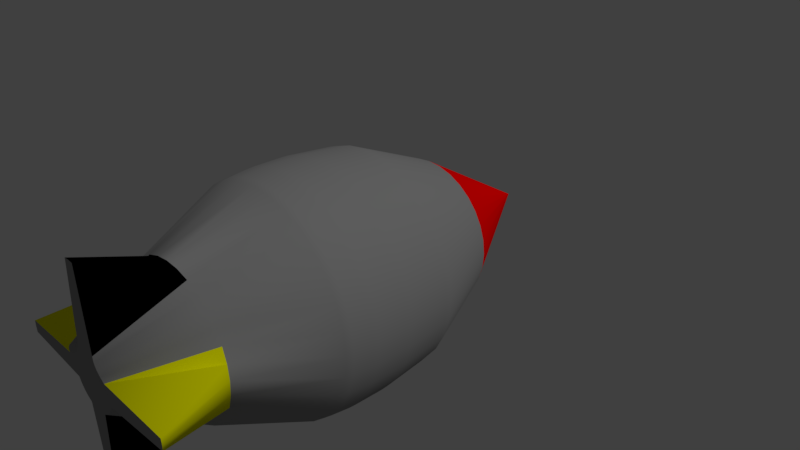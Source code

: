 # Source: missile.blend  (saved by Blender 2.77.0; exported with 4.5.12 LTS)
import bpy
from mathutils import Matrix  # noqa: F401  (used for matrix-valued properties, if any)

bpy.ops.wm.read_factory_settings(use_empty=True)
scene = bpy.context.scene
scene.name = 'Scene'

# ---- collections
col_collection_1 = bpy.data.collections.new('Collection 1'); scene.collection.children.link(col_collection_1)

# ---- materials (node trees are filled in below, after node groups)
mat_missile_base = bpy.data.materials.new('Missile_Base')
mat_missile_base.alpha_threshold = 0.0
mat_missile_base.use_transparent_shadow = False
mat_missile_base.diffuse_color = (0.2957, 0.2957, 0.2957, 1.0)
mat_missile_base.roughness = 0.5
mat_missile_tip = bpy.data.materials.new('Missile_Tip')
mat_missile_tip.alpha_threshold = 0.0
mat_missile_tip.use_transparent_shadow = False
mat_missile_tip.diffuse_color = (1.0, 0.0, 0.0, 1.0)
mat_missile_tip.roughness = 0.5
mat_missile_tip.specular_intensity = 1.0
mat_missile_flap1 = bpy.data.materials.new('Missile_Flap1')
mat_missile_flap1.alpha_threshold = 0.0
mat_missile_flap1.use_transparent_shadow = False
mat_missile_flap1.diffuse_color = (0.0, 0.0, 0.0, 1.0)
mat_missile_flap1.roughness = 0.5
mat_missile_flap2 = bpy.data.materials.new('Missile_Flap2')
mat_missile_flap2.alpha_threshold = 0.0
mat_missile_flap2.use_transparent_shadow = False
mat_missile_flap2.diffuse_color = (1.0, 1.0, 0.0, 1.0)
mat_missile_flap2.roughness = 0.5
mat_missile_flap2.specular_intensity = 1.0

# ---- material node trees

# ---- world
world_world = bpy.data.worlds.new('World'); scene.world = world_world
world_world.color = (0.05088, 0.05088, 0.05088)
world_world.use_sun_shadow = False
world_world.sun_shadow_jitter_overblur = 0.0
world_world.cycles.sampling_method = 'MANUAL'

# ---- cameras
cam_camera = bpy.data.cameras.new('Camera')
cam_camera.clip_end = 100.0
cam_camera.lens = 35.0
cam_camera.sensor_width = 32.0
cam_camera.sensor_height = 18.0
cam_camera.ortho_scale = 7.314
cam_camera.dof.focus_distance = 0.0
cam_camera.dof.aperture_fstop = 128.0

# ---- lights
light_lamp = bpy.data.lights.new('Lamp', 'SUN')
light_lamp.transmission_factor = 0.0
light_lamp.cutoff_distance = 30.0
light_lamp.angle = 0.1993
light_lamp.energy = 1.0
light_lamp.shadow_buffer_clip_start = 1.001
light_lamp.shadow_soft_size = 0.1
light_lamp.shadow_cascade_max_distance = 1000.0

# ---- meshes
me_cylinder = bpy.data.meshes.new('Cylinder')
me_cylinder.from_pydata([(0.0, 1.0, -1.0), (0.1951, 0.9808, -1.0), (0.3827, 0.9239, -1.0), (0.5556, 0.8315, -1.0), (0.7071, 0.7071, -1.0), (0.8315, 0.5556, -1.0), (0.9239, 0.3827, -1.0), (0.9808, 0.1951, -1.0), (1.0, 7.55e-08, -1.0), (0.9808, -0.1951, -1.0), (0.9239, -0.3827, -1.0), (0.8315, -0.5556, -1.0), (0.7071, -0.7071, -1.0), (0.5556, -0.8315, -1.0), (0.3827, -0.9239, -1.0), (0.1951, -0.9808, -1.0), (-3.258e-07, -1.0, -1.0), (-0.1951, -0.9808, -1.0), (-0.3827, -0.9239, -1.0), (-0.5556, -0.8315, -1.0), (-0.7071, -0.7071, -1.0), (-0.8315, -0.5556, -1.0), (-0.9239, -0.3827, -1.0), (-0.9808, -0.1951, -1.0), (-1.0, 9.656e-07, -1.0), (-0.9808, 0.1951, -1.0), (-0.9239, 0.3827, -1.0), (-0.8315, 0.5556, -1.0), (-0.7071, 0.7071, -1.0), (-0.5556, 0.8315, -1.0), (-0.3827, 0.9239, -1.0), (-0.1951, 0.9808, -1.0), (1.802e-07, 3.477e-07, -2.661), (1.788e-07, 3.477e-07, -2.661), (1.788e-07, 3.477e-07, -2.661), (1.788e-07, 3.477e-07, -2.661), (1.788e-07, 3.477e-07, -2.661), (1.788e-07, 3.477e-07, -2.661), (1.788e-07, 3.477e-07, -2.661), (1.788e-07, 3.328e-07, -2.661), (1.788e-07, 3.347e-07, -2.661), (1.788e-07, 3.328e-07, -2.661), (1.788e-07, 3.477e-07, -2.661), (1.788e-07, 3.477e-07, -2.661), (1.788e-07, 3.477e-07, -2.661), (1.788e-07, 3.477e-07, -2.661), (1.788e-07, 3.477e-07, -2.661), (1.788e-07, 3.477e-07, -2.661), (1.802e-07, 2.881e-07, -2.661), (1.788e-07, 3.477e-07, -2.661), (1.788e-07, 3.477e-07, -2.661), (1.788e-07, 3.477e-07, -2.661), (1.788e-07, 3.477e-07, -2.661), (1.788e-07, 3.477e-07, -2.661), (1.788e-07, 3.477e-07, -2.661), (1.788e-07, 3.328e-07, -2.661), (1.788e-07, 3.347e-07, -2.661), (1.788e-07, 3.328e-07, -2.661), (1.788e-07, 3.477e-07, -2.661), (1.788e-07, 3.477e-07, -2.661), (1.788e-07, 3.477e-07, -2.661), (1.788e-07, 3.477e-07, -2.661), (1.788e-07, 3.477e-07, -2.661), (1.788e-07, 3.477e-07, -2.661), (0.1951, 0.9808, 2.843), (-1.232e-07, 1.0, 2.843), (0.3827, 0.9239, 2.843), (0.5556, 0.8315, 2.843), (0.7071, 0.7071, 2.843), (0.8315, 0.5556, 2.843), (0.9239, 0.3827, 2.843), (0.9808, 0.1951, 2.843), (1.0, 7.55e-08, 2.843), (0.9808, -0.1951, 2.843), (0.9239, -0.3827, 2.843), (0.8315, -0.5556, 2.843), (0.7071, -0.7071, 2.843), (0.5556, -0.8315, 2.843), (0.3827, -0.9239, 2.843), (0.1951, -0.9808, 2.843), (-4.49e-07, -1.0, 2.843), (-0.1951, -0.9808, 2.843), (-0.3827, -0.9239, 2.843), (-0.5556, -0.8315, 2.843), (-0.7071, -0.7071, 2.843), (-0.8315, -0.5556, 2.843), (-0.9239, -0.3827, 2.843), (-0.9808, -0.1951, 2.843), (-1.0, 9.656e-07, 2.843), (-0.9808, 0.1951, 2.843), (-0.9239, 0.3827, 2.843), (-0.8315, 0.5556, 2.843), (-0.7071, 0.7071, 2.843), (-0.5556, 0.8315, 2.843), (-0.3827, 0.9239, 2.843), (-0.1951, 0.9808, 2.843), (0.07657, 1.385, 3.837), (1.522e-07, 1.392, 3.837), (0.1575, 0.3699, 3.853), (0.2373, 0.3455, 3.88), (0.3015, 0.3015, 3.891), (0.3488, 0.2405, 3.887), (0.3788, 0.1664, 3.873), (1.385, 0.07657, 3.837), (1.392, 2.028e-07, 3.837), (1.385, -0.07657, 3.837), (0.3626, -0.1502, 3.837), (0.3263, -0.218, 3.837), (0.2775, -0.2775, 3.837), (0.218, -0.3263, 3.837), (0.1502, -0.3626, 3.837), (0.07657, -1.385, 3.837), (2.429e-08, -1.392, 3.837), (-0.07657, -1.385, 3.837), (-0.1502, -0.3626, 3.837), (-0.218, -0.3263, 3.837), (-0.2775, -0.2775, 3.837), (-0.3263, -0.218, 3.837), (-0.3626, -0.1502, 3.837), (-1.385, -0.07657, 3.837), (-1.392, 5.521e-07, 3.837), (-1.385, 0.07657, 3.837), (-0.3788, 0.1664, 3.873), (-0.3488, 0.2405, 3.887), (-0.3015, 0.3015, 3.891), (-0.2373, 0.3455, 3.88), (-0.1575, 0.3699, 3.853), (-0.07657, 1.385, 3.837), (-5.557e-08, 1.468, 0.09297), (-5.732e-08, 1.481, 0.1839), (-6.653e-08, 1.54, 0.8), (-6.754e-08, 1.544, 0.8932), (0.3013, 1.515, 0.8932), (0.3005, 1.511, 0.8), (0.289, 1.453, 0.1839), (0.2864, 1.44, 0.09297), (0.5911, 1.427, 0.8932), (0.5894, 1.423, 0.8), (0.5669, 1.369, 0.1839), (0.5618, 1.356, 0.09297), (0.8581, 1.284, 0.8932), (0.8557, 1.281, 0.8), (0.823, 1.232, 0.1839), (0.8156, 1.221, 0.09297), (1.092, 1.092, 0.8932), (1.089, 1.089, 0.8), (1.047, 1.047, 0.1839), (1.038, 1.038, 0.09297), (1.284, 0.8581, 0.8932), (1.281, 0.8557, 0.8), (1.232, 0.823, 0.1839), (1.221, 0.8156, 0.09297), (1.427, 0.5911, 0.8932), (1.423, 0.5894, 0.8), (1.369, 0.5669, 0.1839), (1.356, 0.5618, 0.09297), (1.515, 0.3013, 0.8932), (1.511, 0.3005, 0.8), (1.453, 0.289, 0.1839), (1.44, 0.2864, 0.09297), (1.544, -3.222e-08, 0.8932), (1.54, -2.658e-08, 0.8), (1.481, 1.163e-08, 0.1839), (1.468, 1.741e-08, 0.09297), (1.515, -0.3013, 0.8932), (1.511, -0.3005, 0.8), (1.453, -0.289, 0.1839), (1.44, -0.2864, 0.09297), (1.427, -0.5911, 0.8932), (1.423, -0.5894, 0.8), (1.369, -0.5669, 0.1839), (1.356, -0.5618, 0.09297), (1.284, -0.8581, 0.8932), (1.281, -0.8557, 0.8), (1.232, -0.823, 0.1839), (1.221, -0.8156, 0.09297), (1.092, -1.092, 0.8932), (1.089, -1.089, 0.8), (1.047, -1.047, 0.1839), (1.038, -1.038, 0.09297), (0.8581, -1.284, 0.8932), (0.8557, -1.281, 0.8), (0.823, -1.232, 0.1839), (0.8156, -1.221, 0.09297), (0.5911, -1.427, 0.8932), (0.5894, -1.423, 0.8), (0.5669, -1.369, 0.1839), (0.5618, -1.356, 0.09297), (0.3013, -1.515, 0.8932), (0.3005, -1.511, 0.8), (0.289, -1.453, 0.1839), (0.2864, -1.44, 0.09297), (-5.708e-07, -1.544, 0.8932), (-5.684e-07, -1.54, 0.8), (-5.4e-07, -1.481, 0.1839), (-5.339e-07, -1.468, 0.09297), (-0.3013, -1.515, 0.8932), (-0.3005, -1.511, 0.8), (-0.289, -1.453, 0.1839), (-0.2864, -1.44, 0.09297), (-0.5911, -1.427, 0.8932), (-0.5894, -1.423, 0.8), (-0.5669, -1.369, 0.1839), (-0.5618, -1.356, 0.09297), (-0.8581, -1.284, 0.8932), (-0.8557, -1.281, 0.8), (-0.823, -1.232, 0.1839), (-0.8156, -1.221, 0.09297), (-1.092, -1.092, 0.8932), (-1.089, -1.089, 0.8), (-1.047, -1.047, 0.1839), (-1.038, -1.038, 0.09297), (-1.284, -0.8581, 0.8932), (-1.281, -0.8557, 0.8), (-1.232, -0.823, 0.1839), (-1.221, -0.8156, 0.09297), (-1.427, -0.5911, 0.8932), (-1.423, -0.5894, 0.8), (-1.369, -0.5669, 0.1839), (-1.356, -0.5618, 0.09297), (-1.515, -0.3013, 0.8932), (-1.511, -0.3005, 0.8), (-1.453, -0.289, 0.1839), (-1.44, -0.2864, 0.09297), (-1.544, 1.343e-06, 0.8932), (-1.54, 1.344e-06, 0.8), (-1.481, 1.33e-06, 0.1839), (-1.468, 1.324e-06, 0.09297), (-1.515, 0.3013, 0.8932), (-1.511, 0.3005, 0.8), (-1.453, 0.289, 0.1839), (-1.44, 0.2864, 0.09297), (-1.427, 0.5911, 0.8932), (-1.423, 0.5894, 0.8), (-1.369, 0.5669, 0.1839), (-1.356, 0.5618, 0.09297), (-1.284, 0.8581, 0.8932), (-1.281, 0.8557, 0.8), (-1.232, 0.823, 0.1839), (-1.221, 0.8156, 0.09297), (-1.092, 1.092, 0.8932), (-1.089, 1.089, 0.8), (-1.047, 1.047, 0.1839), (-1.038, 1.038, 0.09297), (-0.8581, 1.284, 0.8932), (-0.8557, 1.281, 0.8), (-0.8229, 1.232, 0.1839), (-0.8156, 1.221, 0.09297), (-0.5911, 1.427, 0.8932), (-0.5894, 1.423, 0.8), (-0.5669, 1.369, 0.1839), (-0.5618, 1.356, 0.09297), (-0.3013, 1.515, 0.8932), (-0.3005, 1.511, 0.8), (-0.289, 1.453, 0.1839), (-0.2864, 1.44, 0.09297), (-7.025e-08, 1.544, 1.295), (-7.119e-08, 1.538, 1.388), (-7.448e-08, 1.512, 1.632), (-7.601e-08, 1.498, 1.722), (0.2922, 1.469, 1.722), (0.2951, 1.483, 1.632), (0.3001, 1.509, 1.388), (0.3011, 1.514, 1.295), (0.5732, 1.384, 1.722), (0.5788, 1.397, 1.632), (0.5888, 1.421, 1.388), (0.5907, 1.426, 1.295), (0.8321, 1.245, 1.722), (0.8402, 1.258, 1.632), (0.8547, 1.279, 1.388), (0.8575, 1.283, 1.295), (1.059, 1.059, 1.722), (1.069, 1.069, 1.632), (1.088, 1.088, 1.388), (1.091, 1.091, 1.295), (1.245, 0.8321, 1.722), (1.258, 0.8402, 1.632), (1.279, 0.8547, 1.388), (1.283, 0.8575, 1.295), (1.384, 0.5732, 1.722), (1.397, 0.5788, 1.632), (1.421, 0.5888, 1.388), (1.426, 0.5907, 1.295), (1.469, 0.2922, 1.722), (1.483, 0.2951, 1.632), (1.509, 0.3001, 1.388), (1.514, 0.3011, 1.295), (1.498, -6.421e-08, 1.722), (1.512, -6.431e-08, 1.632), (1.538, -5.959e-08, 1.388), (1.544, -5.592e-08, 1.295), (1.469, -0.2922, 1.722), (1.483, -0.2951, 1.632), (1.509, -0.3001, 1.388), (1.514, -0.3011, 1.295), (1.384, -0.5732, 1.722), (1.397, -0.5788, 1.632), (1.421, -0.5888, 1.388), (1.426, -0.5907, 1.295), (1.245, -0.8321, 1.722), (1.258, -0.8402, 1.632), (1.279, -0.8547, 1.388), (1.283, -0.8575, 1.295), (1.059, -1.059, 1.722), (1.069, -1.069, 1.632), (1.088, -1.088, 1.388), (1.091, -1.091, 1.295), (0.8321, -1.245, 1.722), (0.8402, -1.258, 1.632), (0.8547, -1.279, 1.388), (0.8575, -1.283, 1.295), (0.5732, -1.384, 1.722), (0.5788, -1.397, 1.632), (0.5888, -1.421, 1.388), (0.5907, -1.426, 1.295), (0.2922, -1.469, 1.722), (0.2951, -1.483, 1.632), (0.3001, -1.509, 1.388), (0.3011, -1.514, 1.295), (-5.641e-07, -1.498, 1.722), (-5.673e-07, -1.512, 1.632), (-5.725e-07, -1.538, 1.388), (-5.732e-07, -1.544, 1.295), (-0.2922, -1.469, 1.722), (-0.2951, -1.483, 1.632), (-0.3001, -1.509, 1.388), (-0.3011, -1.514, 1.295), (-0.5732, -1.384, 1.722), (-0.5788, -1.397, 1.632), (-0.5888, -1.421, 1.388), (-0.5907, -1.426, 1.295), (-0.8321, -1.245, 1.722), (-0.8402, -1.258, 1.632), (-0.8547, -1.279, 1.388), (-0.8575, -1.283, 1.295), (-1.059, -1.059, 1.722), (-1.069, -1.069, 1.632), (-1.088, -1.088, 1.388), (-1.091, -1.091, 1.295), (-1.245, -0.8321, 1.722), (-1.258, -0.8402, 1.632), (-1.279, -0.8547, 1.388), (-1.283, -0.8575, 1.295), (-1.384, -0.5732, 1.722), (-1.397, -0.5788, 1.632), (-1.421, -0.5888, 1.388), (-1.426, -0.5907, 1.295), (-1.469, -0.2922, 1.722), (-1.483, -0.2951, 1.632), (-1.509, -0.3001, 1.388), (-1.514, -0.3011, 1.295), (-1.498, 1.269e-06, 1.722), (-1.512, 1.282e-06, 1.632), (-1.538, 1.31e-06, 1.388), (-1.544, 1.318e-06, 1.295), (-1.469, 0.2922, 1.722), (-1.483, 0.2951, 1.632), (-1.509, 0.3001, 1.388), (-1.514, 0.3011, 1.295), (-1.384, 0.5732, 1.722), (-1.397, 0.5788, 1.632), (-1.421, 0.5888, 1.388), (-1.426, 0.5907, 1.295), (-1.245, 0.8321, 1.722), (-1.258, 0.8402, 1.632), (-1.279, 0.8547, 1.388), (-1.283, 0.8575, 1.295), (-1.059, 1.059, 1.722), (-1.069, 1.069, 1.632), (-1.088, 1.088, 1.388), (-1.091, 1.091, 1.295), (-0.8321, 1.245, 1.722), (-0.8402, 1.258, 1.632), (-0.8547, 1.279, 1.388), (-0.8575, 1.283, 1.295), (-0.5732, 1.384, 1.722), (-0.5788, 1.397, 1.632), (-0.5888, 1.421, 1.388), (-0.5907, 1.426, 1.295), (-0.2922, 1.469, 1.722), (-0.2951, 1.483, 1.632), (-0.3001, 1.509, 1.388), (-0.3011, 1.514, 1.295)], [], [(265, 269, 270, 266), (2, 139, 143, 3), (3, 143, 147, 4), (4, 147, 151, 5), (5, 151, 155, 6), (6, 155, 159, 7), (7, 159, 163, 8), (8, 163, 167, 9), (9, 167, 171, 10), (10, 171, 175, 11), (11, 175, 179, 12), (12, 179, 183, 13), (13, 183, 187, 14), (14, 187, 191, 15), (15, 191, 195, 16), (16, 195, 199, 17), (17, 199, 203, 18), (18, 203, 207, 19), (19, 207, 211, 20), (20, 211, 215, 21), (21, 215, 219, 22), (22, 219, 223, 23), (23, 223, 227, 24), (24, 227, 231, 25), (25, 231, 235, 26), (26, 235, 239, 27), (27, 239, 243, 28), (28, 243, 247, 29), (29, 247, 251, 30), (30, 251, 255, 31), (289, 293, 294, 290), (261, 265, 266, 262), (1, 2, 34, 33), (32, 33, 34, 35, 36, 37, 38, 39, 40, 41, 42, 43, 44, 45, 46, 47, 48, 49, 50, 51, 52, 53, 54, 55, 56, 57, 58, 59, 60, 61, 62, 63), (10, 11, 43, 42), (19, 20, 52, 51), (28, 29, 61, 60), (6, 7, 39, 38), (15, 16, 48, 47), (24, 25, 57, 56), (2, 3, 35, 34), (11, 12, 44, 43), (20, 21, 53, 52), (29, 30, 62, 61), (7, 8, 40, 39), (16, 17, 49, 48), (25, 26, 58, 57), (3, 4, 36, 35), (12, 13, 45, 44), (21, 22, 54, 53), (30, 31, 63, 62), (8, 9, 41, 40), (17, 18, 50, 49), (26, 27, 59, 58), (4, 5, 37, 36), (13, 14, 46, 45), (22, 23, 55, 54), (0, 1, 33, 32), (31, 0, 32, 63), (9, 10, 42, 41), (18, 19, 51, 50), (27, 28, 60, 59), (5, 6, 38, 37), (14, 15, 47, 46), (23, 24, 56, 55), (83, 82, 114, 115), (325, 329, 330, 326), (361, 365, 366, 362), (273, 277, 278, 274), (309, 313, 314, 310), (345, 349, 350, 346), (293, 297, 298, 294), (329, 333, 334, 330), (365, 369, 370, 366), (277, 281, 282, 278), (313, 317, 318, 314), (349, 353, 354, 350), (297, 301, 302, 298), (333, 337, 338, 334), (369, 373, 374, 370), (281, 285, 286, 282), (317, 321, 322, 318), (353, 357, 358, 354), (301, 305, 306, 302), (337, 341, 342, 338), (373, 377, 378, 374), (285, 289, 290, 286), (321, 325, 326, 322), (357, 361, 362, 358), (269, 273, 274, 270), (132, 131, 256, 263), (305, 309, 310, 306), (341, 345, 346, 342), (377, 381, 382, 378), (96, 97, 127, 126, 125, 124, 123, 122, 121, 120, 119, 118, 117, 116, 115, 114, 113, 112, 111, 110, 109, 108, 107, 106, 105, 104, 103, 102, 101, 100, 99, 98), (70, 69, 101, 102), (84, 83, 115, 116), (71, 70, 102, 103), (85, 84, 116, 117), (72, 71, 103, 104), (86, 85, 117, 118), (73, 72, 104, 105), (87, 86, 118, 119), (74, 73, 105, 106), (88, 87, 119, 120), (75, 74, 106, 107), (89, 88, 120, 121), (76, 75, 107, 108), (90, 89, 121, 122), (77, 76, 108, 109), (91, 90, 122, 123), (78, 77, 109, 110), (64, 65, 97, 96), (92, 91, 123, 124), (79, 78, 110, 111), (66, 64, 96, 98), (93, 92, 124, 125), (80, 79, 111, 112), (67, 66, 98, 99), (94, 93, 125, 126), (81, 80, 112, 113), (68, 67, 99, 100), (95, 94, 126, 127), (82, 81, 113, 114), (69, 68, 100, 101), (65, 95, 127, 97), (1, 135, 139, 2), (142, 138, 137, 141), (146, 142, 141, 145), (150, 146, 145, 149), (154, 150, 149, 153), (158, 154, 153, 157), (162, 158, 157, 161), (166, 162, 161, 165), (170, 166, 165, 169), (174, 170, 169, 173), (178, 174, 173, 177), (182, 178, 177, 181), (186, 182, 181, 185), (190, 186, 185, 189), (194, 190, 189, 193), (198, 194, 193, 197), (202, 198, 197, 201), (206, 202, 201, 205), (210, 206, 205, 209), (214, 210, 209, 213), (218, 214, 213, 217), (222, 218, 217, 221), (226, 222, 221, 225), (230, 226, 225, 229), (234, 230, 229, 233), (238, 234, 233, 237), (242, 238, 237, 241), (246, 242, 241, 245), (250, 246, 245, 249), (254, 250, 249, 253), (258, 261, 262, 257), (131, 252, 383, 256), (260, 259, 65, 64), (129, 254, 253, 130), (136, 132, 263, 267), (140, 136, 267, 271), (144, 140, 271, 275), (148, 144, 275, 279), (152, 148, 279, 283), (156, 152, 283, 287), (160, 156, 287, 291), (164, 160, 291, 295), (168, 164, 295, 299), (172, 168, 299, 303), (176, 172, 303, 307), (180, 176, 307, 311), (184, 180, 311, 315), (188, 184, 315, 319), (192, 188, 319, 323), (196, 192, 323, 327), (200, 196, 327, 331), (204, 200, 331, 335), (208, 204, 335, 339), (212, 208, 339, 343), (216, 212, 343, 347), (220, 216, 347, 351), (224, 220, 351, 355), (228, 224, 355, 359), (232, 228, 359, 363), (236, 232, 363, 367), (240, 236, 367, 371), (244, 240, 371, 375), (248, 244, 375, 379), (252, 248, 379, 383), (31, 255, 128, 0), (134, 129, 130, 133), (381, 258, 257, 382), (264, 260, 64, 66), (268, 264, 66, 67), (272, 268, 67, 68), (276, 272, 68, 69), (280, 276, 69, 70), (284, 280, 70, 71), (288, 284, 71, 72), (292, 288, 72, 73), (296, 292, 73, 74), (300, 296, 74, 75), (304, 300, 75, 76), (308, 304, 76, 77), (312, 308, 77, 78), (316, 312, 78, 79), (320, 316, 79, 80), (324, 320, 80, 81), (328, 324, 81, 82), (332, 328, 82, 83), (336, 332, 83, 84), (340, 336, 84, 85), (344, 340, 85, 86), (348, 344, 86, 87), (352, 348, 87, 88), (356, 352, 88, 89), (360, 356, 89, 90), (364, 360, 90, 91), (368, 364, 91, 92), (372, 368, 92, 93), (376, 372, 93, 94), (380, 376, 94, 95), (259, 380, 95, 65), (138, 134, 133, 137), (135, 128, 129, 134), (131, 132, 133, 130), (139, 135, 134, 138), (132, 136, 137, 133), (143, 139, 138, 142), (136, 140, 141, 137), (147, 143, 142, 146), (140, 144, 145, 141), (151, 147, 146, 150), (144, 148, 149, 145), (155, 151, 150, 154), (148, 152, 153, 149), (159, 155, 154, 158), (152, 156, 157, 153), (163, 159, 158, 162), (156, 160, 161, 157), (167, 163, 162, 166), (160, 164, 165, 161), (171, 167, 166, 170), (164, 168, 169, 165), (175, 171, 170, 174), (168, 172, 173, 169), (179, 175, 174, 178), (172, 176, 177, 173), (183, 179, 178, 182), (176, 180, 181, 177), (187, 183, 182, 186), (180, 184, 185, 181), (191, 187, 186, 190), (184, 188, 189, 185), (195, 191, 190, 194), (188, 192, 193, 189), (199, 195, 194, 198), (192, 196, 197, 193), (203, 199, 198, 202), (196, 200, 201, 197), (207, 203, 202, 206), (200, 204, 205, 201), (211, 207, 206, 210), (204, 208, 209, 205), (215, 211, 210, 214), (208, 212, 213, 209), (219, 215, 214, 218), (212, 216, 217, 213), (223, 219, 218, 222), (216, 220, 221, 217), (227, 223, 222, 226), (220, 224, 225, 221), (231, 227, 226, 230), (224, 228, 229, 225), (235, 231, 230, 234), (228, 232, 233, 229), (239, 235, 234, 238), (232, 236, 237, 233), (243, 239, 238, 242), (236, 240, 241, 237), (247, 243, 242, 246), (240, 244, 245, 241), (251, 247, 246, 250), (244, 248, 249, 245), (255, 251, 250, 254), (248, 252, 253, 249), (128, 255, 254, 129), (252, 131, 130, 253), (259, 260, 261, 258), (263, 256, 257, 262), (260, 264, 265, 261), (267, 263, 262, 266), (264, 268, 269, 265), (271, 267, 266, 270), (268, 272, 273, 269), (275, 271, 270, 274), (272, 276, 277, 273), (279, 275, 274, 278), (276, 280, 281, 277), (283, 279, 278, 282), (280, 284, 285, 281), (287, 283, 282, 286), (284, 288, 289, 285), (291, 287, 286, 290), (288, 292, 293, 289), (295, 291, 290, 294), (292, 296, 297, 293), (299, 295, 294, 298), (296, 300, 301, 297), (303, 299, 298, 302), (300, 304, 305, 301), (307, 303, 302, 306), (304, 308, 309, 305), (311, 307, 306, 310), (308, 312, 313, 309), (315, 311, 310, 314), (312, 316, 317, 313), (319, 315, 314, 318), (316, 320, 321, 317), (323, 319, 318, 322), (320, 324, 325, 321), (327, 323, 322, 326), (324, 328, 329, 325), (331, 327, 326, 330), (328, 332, 333, 329), (335, 331, 330, 334), (332, 336, 337, 333), (339, 335, 334, 338), (336, 340, 341, 337), (343, 339, 338, 342), (340, 344, 345, 341), (347, 343, 342, 346), (344, 348, 349, 345), (351, 347, 346, 350), (348, 352, 353, 349), (355, 351, 350, 354), (352, 356, 357, 353), (359, 355, 354, 358), (356, 360, 361, 357), (363, 359, 358, 362), (360, 364, 365, 361), (367, 363, 362, 366), (364, 368, 369, 365), (371, 367, 366, 370), (368, 372, 373, 369), (375, 371, 370, 374), (372, 376, 377, 373), (379, 375, 374, 378), (376, 380, 381, 377), (383, 379, 378, 382), (380, 259, 258, 381), (256, 383, 382, 257), (0, 128, 135, 1)])
me_cylinder.polygons.foreach_set('use_smooth', [1, 1, 1, 1, 1, 1, 1, 1, 1, 1, 1, 1, 1, 1, 1, 1, 1, 1, 1, 1, 1, 1, 1, 1, 1, 1, 1, 1, 1, 1, 1, 1, 1, 0, 1, 1, 1, 1, 1, 1, 1, 1, 1, 1, 1, 1, 1, 1, 1, 1, 1, 1, 1, 1, 1, 1, 1, 1, 1, 1, 1, 1, 1, 1, 1, 1, 1, 1, 1, 1, 1, 1, 1, 1, 1, 1, 1, 1, 1, 1, 1, 1, 1, 1, 1, 1, 1, 1, 1, 1, 1, 1, 1, 1, 0, 1, 1, 1, 1, 1, 1, 1, 1, 1, 1, 1, 1, 1, 1, 1, 1, 1, 1, 1, 1, 1, 1, 1, 1, 1, 1, 1, 1, 1, 1, 1, 1, 1, 1, 1, 1, 1, 1, 1, 1, 1, 1, 1, 1, 1, 1, 1, 1, 1, 1, 1, 1, 1, 1, 1, 1, 1, 1, 1, 1, 1, 1, 1, 1, 1, 1, 1, 1, 1, 1, 1, 1, 1, 1, 1, 1, 1, 1, 1, 1, 1, 1, 1, 1, 1, 1, 1, 1, 1, 1, 1, 1, 1, 1, 1, 1, 1, 1, 1, 1, 1, 1, 1, 1, 1, 1, 1, 1, 1, 1, 1, 1, 1, 1, 1, 1, 1, 1, 1, 1, 1, 1, 1, 1, 1, 1, 1, 1, 1, 1, 1, 1, 1, 1, 1, 1, 1, 1, 1, 1, 1, 1, 1, 1, 1, 1, 1, 1, 1, 1, 1, 1, 1, 1, 1, 1, 1, 1, 1, 1, 1, 1, 1, 1, 1, 1, 1, 1, 1, 1, 1, 1, 1, 1, 1, 1, 1, 1, 1, 1, 1, 1, 1, 1, 1, 1, 1, 1, 1, 1, 1, 1, 1, 1, 1, 1, 1, 1, 1, 1, 1, 1, 1, 1, 1, 1, 1, 1, 1, 1, 1, 1, 1, 1, 1, 1, 1, 1, 1, 1, 1, 1, 1, 1, 1, 1, 1, 1, 1, 1, 1, 1, 1, 1, 1, 1, 1, 1, 1, 1, 1, 1, 1, 1, 1, 1, 1, 1, 1, 1, 1, 1, 1, 1, 1, 1, 1, 1, 1])
me_cylinder.polygons.foreach_set('material_index', [0, 0, 0, 0, 0, 0, 0, 0, 0, 0, 0, 0, 0, 0, 0, 0, 0, 0, 0, 0, 0, 0, 0, 0, 0, 0, 0, 0, 0, 0, 0, 0, 1, 0, 1, 1, 1, 1, 1, 1, 1, 1, 1, 1, 1, 1, 1, 1, 1, 1, 1, 1, 1, 1, 1, 1, 1, 1, 1, 1, 1, 1, 1, 1, 1, 0, 0, 0, 0, 0, 0, 0, 0, 0, 0, 0, 0, 0, 0, 0, 0, 0, 0, 0, 0, 0, 0, 0, 0, 0, 0, 0, 0, 0, 0, 0, 0, 3, 0, 3, 0, 3, 3, 3, 3, 0, 3, 0, 3, 0, 0, 0, 2, 0, 2, 2, 0, 2, 0, 0, 2, 0, 2, 2, 0, 2, 0, 0, 0, 0, 0, 0, 0, 0, 0, 0, 0, 0, 0, 0, 0, 0, 0, 0, 0, 0, 0, 0, 0, 0, 0, 0, 0, 0, 0, 0, 0, 0, 0, 0, 0, 0, 0, 0, 0, 0, 0, 0, 0, 0, 0, 0, 0, 0, 0, 0, 0, 0, 0, 0, 0, 0, 0, 0, 0, 0, 0, 0, 0, 0, 0, 0, 0, 0, 0, 0, 0, 0, 0, 0, 0, 0, 0, 0, 0, 0, 0, 0, 0, 0, 0, 0, 0, 0, 0, 0, 0, 0, 0, 0, 0, 0, 0, 0, 0, 0, 0, 0, 0, 0, 0, 0, 0, 0, 0, 0, 0, 0, 0, 0, 0, 0, 0, 0, 0, 0, 0, 0, 0, 0, 0, 0, 0, 0, 0, 0, 0, 0, 0, 0, 0, 0, 0, 0, 0, 0, 0, 0, 0, 0, 0, 0, 0, 0, 0, 0, 0, 0, 0, 0, 0, 0, 0, 0, 0, 0, 0, 0, 0, 0, 0, 0, 0, 0, 0, 0, 0, 0, 0, 0, 0, 0, 0, 0, 0, 0, 0, 0, 0, 0, 0, 0, 0, 0, 0, 0, 0, 0, 0, 0, 0, 0, 0, 0, 0, 0, 0, 0, 0, 0, 0, 0, 0, 0, 0, 0, 0, 0, 0, 0, 0, 0, 0, 0, 0, 0, 0, 0, 0, 0, 0, 0, 0, 0])
me_cylinder.materials.append(mat_missile_base)
me_cylinder.materials.append(mat_missile_tip)
me_cylinder.materials.append(mat_missile_flap1)
me_cylinder.materials.append(mat_missile_flap2)
me_cylinder.use_remesh_preserve_volume = False
me_cylinder.use_remesh_preserve_attributes = False
me_cylinder.use_mirror_vertex_groups = False
me_cylinder.update()

# ---- objects
ob_cylinder = bpy.data.objects.new('Cylinder', me_cylinder)
ob_lamp = bpy.data.objects.new('Lamp', light_lamp)
ob_camera = bpy.data.objects.new('Camera', cam_camera)

# ---- transforms, parenting, visibility, modifiers, constraints
ob_cylinder.location = (0.0, 0.0, 0.0)
ob_cylinder.rotation_euler = (1.571, 6.283, 0.0)
ob_cylinder.lineart.crease_threshold = 0.0
ob_lamp.location = (4.076, 1.005, 5.904)
ob_lamp.rotation_euler = (0.6503, 0.05522, 1.866)
ob_lamp.lock_rotations_4d = False
ob_lamp.empty_display_type = 'ARROWS'
ob_lamp.color = (0.0, 0.0, 0.0, 0.0)
ob_lamp.lineart.crease_threshold = 0.0
ob_camera.location = (7.481, -6.508, 5.344)
ob_camera.rotation_euler = (1.109, 0.01082, 0.8149)
ob_camera.lock_rotations_4d = False
ob_camera.empty_display_type = 'ARROWS'
ob_camera.color = (0.0, 0.0, 0.0, 0.0)
ob_camera.display_type = 'WIRE'
ob_camera.lineart.crease_threshold = 0.0

# ---- collection membership
col_collection_1.objects.link(ob_cylinder)
col_collection_1.objects.link(ob_lamp)
col_collection_1.objects.link(ob_camera)

# ---- scene / render settings (as saved in the file)
scene.camera = ob_camera
scene.frame_start = 1; scene.frame_end = 20; scene.frame_set(20)
scene.render.engine = 'BLENDER_EEVEE_NEXT'
scene.render.resolution_percentage = 50
scene.render.dither_intensity = 0.0
scene.cycles.use_denoising = False
scene.cycles.samples = 128
scene.cycles.sampling_pattern = 'TABULATED_SOBOL'
scene.cycles.light_sampling_threshold = 0.0
scene.cycles.use_adaptive_sampling = False
scene.cycles.use_light_tree = False
scene.cycles.blur_glossy = 0.0
scene.cycles.sample_clamp_indirect = 0.0
scene.view_settings.view_transform = 'Standard'
bpy.context.view_layer.update()
